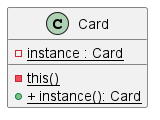

The diagram above was rendered by PlantUML. Its source (embedded in the PNG):
@startuml
class Card {
    - {static} this()
    - {static} instance : Card
    + {static} + instance(): Card
}

@enduml